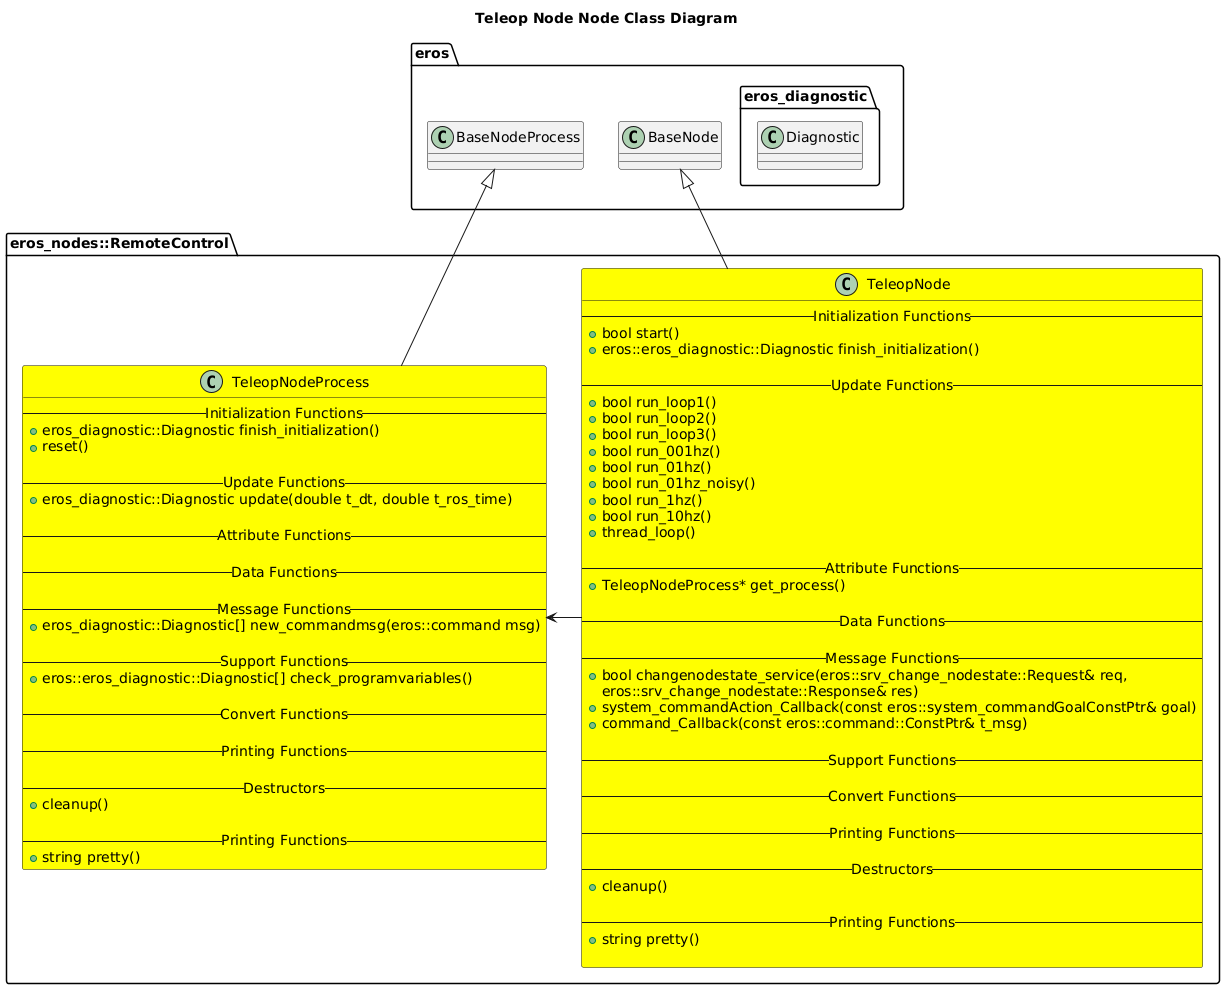

The diagram above was rendered by PlantUML. Its source (embedded in the PNG):
@startuml
title Teleop Node Node Class Diagram
package eros {
    class BaseNode
    class BaseNodeProcess
    namespace eros_diagnostic {
        class Diagnostic
    }
}
namespace eros_nodes::RemoteControl {
    class TeleopNode #Yellow {
        -- Initialization Functions --
        +bool start()
        +eros::eros_diagnostic::Diagnostic finish_initialization()

        -- Update Functions --
        +bool run_loop1()
        +bool run_loop2()
        +bool run_loop3()
        +bool run_001hz()
        +bool run_01hz()
        +bool run_01hz_noisy()
        +bool run_1hz()
        +bool run_10hz()
        +thread_loop()

        -- Attribute Functions --
        +TeleopNodeProcess* get_process()

        -- Data Functions --

        -- Message Functions --
        +bool changenodestate_service(eros::srv_change_nodestate::Request& req,
                                    eros::srv_change_nodestate::Response& res)
        +system_commandAction_Callback(const eros::system_commandGoalConstPtr& goal)
        +command_Callback(const eros::command::ConstPtr& t_msg)

        -- Support Functions --

        -- Convert Functions --
        
        -- Printing Functions --

        -- Destructors --
        +cleanup()

        -- Printing Functions --
        +string pretty()

    }
    class TeleopNodeProcess #Yellow {
        -- Initialization Functions --
        +eros_diagnostic::Diagnostic finish_initialization()
        +reset()

        -- Update Functions --
        +eros_diagnostic::Diagnostic update(double t_dt, double t_ros_time)

        -- Attribute Functions --

        -- Data Functions --

        -- Message Functions --
        +eros_diagnostic::Diagnostic[] new_commandmsg(eros::command msg)

        -- Support Functions --
        +eros::eros_diagnostic::Diagnostic[] check_programvariables()

        -- Convert Functions --
        
        -- Printing Functions --

        -- Destructors --
        +cleanup()

        -- Printing Functions --
        +string pretty()
    }

    BaseNode <|-- TeleopNode
    BaseNodeProcess <|-- TeleopNodeProcess
    TeleopNode -> TeleopNodeProcess 
}

@enduml